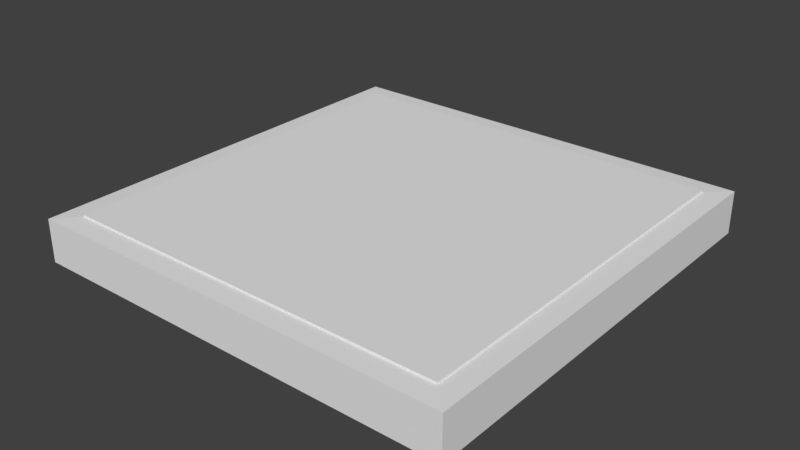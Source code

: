 # Source: PathCenter.blend  (saved by Blender 2.78.0; exported with 4.5.12 LTS)
import bpy
from mathutils import Matrix  # noqa: F401  (used for matrix-valued properties, if any)

bpy.ops.wm.read_factory_settings(use_empty=True)
scene = bpy.context.scene
scene.name = 'Scene'

# ---- collections
col_collection_1 = bpy.data.collections.new('Collection 1'); scene.collection.children.link(col_collection_1)

# ---- materials (node trees are filled in below, after node groups)
mat_pathtex = bpy.data.materials.new('PathTex')
mat_pathtex.alpha_threshold = 0.0
mat_pathtex.use_transparent_shadow = False
mat_pathtex.roughness = 0.5

# ---- node groups
ng_auto_smooth = bpy.data.node_groups.new('Auto Smooth', 'GeometryNodeTree')
_s = ng_auto_smooth.interface.new_socket(name='Geometry', in_out='OUTPUT', socket_type='NodeSocketGeometry')
_s = ng_auto_smooth.interface.new_socket(name='Geometry', in_out='INPUT', socket_type='NodeSocketGeometry')
_s = ng_auto_smooth.interface.new_socket(name='Angle', in_out='INPUT', socket_type='NodeSocketFloat')
_s.subtype = 'ANGLE'
_s.min_value = 0.0
_s.max_value = 3.142
ng_auto_smooth.is_modifier = True
_N = ng_auto_smooth.nodes; _L = ng_auto_smooth.links
n0 = _N.new('NodeGroupOutput'); n0.name = 'Group Output'; n0.location = (480, -100)
n1 = _N.new('NodeGroupInput'); n1.name = 'Group Input'; n1.location = (-420, -300)
n2 = _N.new('NodeGroupInput'); n2.name = 'Group Input.001'; n2.location = (-60, -100)
n3 = _N.new('GeometryNodeSetShadeSmooth'); n3.name = 'Set Shade Smooth'; n3.location = (120, -100)
n3.domain = 'EDGE'
n4 = _N.new('GeometryNodeSetShadeSmooth'); n4.name = 'Set Shade Smooth.001'; n4.location = (300, -100)
n5 = _N.new('GeometryNodeInputMeshEdgeAngle'); n5.name = 'Edge Angle'; n5.location = (-420, -220)
n6 = _N.new('GeometryNodeInputEdgeSmooth'); n6.name = 'Is Edge Smooth'; n6.location = (-60, -160)
n7 = _N.new('GeometryNodeInputShadeSmooth'); n7.name = 'Is Face Smooth'; n7.location = (-240, -340)
n8 = _N.new('FunctionNodeBooleanMath'); n8.name = 'Boolean Math'; n8.location = (-60, -220)
n9 = _N.new('FunctionNodeCompare'); n9.name = 'Compare'; n9.location = (-240, -180)
n9.operation = 'LESS_EQUAL'
_L.new(n5.outputs[0], n9.inputs[0])
_L.new(n4.outputs[0], n0.inputs[0])
_L.new(n1.outputs[1], n9.inputs[1])
_L.new(n9.outputs[0], n8.inputs[0])
_L.new(n7.outputs[0], n8.inputs[1])
_L.new(n2.outputs[0], n3.inputs[0])
_L.new(n6.outputs[0], n3.inputs[1])
_L.new(n3.outputs[0], n4.inputs[0])
_L.new(n8.outputs[0], n3.inputs[2])
n0.is_active_output = True

# ---- material node trees

# ---- world
world_world = bpy.data.worlds.new('World'); scene.world = world_world
world_world.color = (0.05088, 0.05088, 0.05088)
world_world.use_sun_shadow = False
world_world.sun_shadow_jitter_overblur = 0.0
world_world.cycles.sampling_method = 'MANUAL'

# ---- meshes
me_plane = bpy.data.meshes.new('Plane')
me_plane.from_pydata([(-1000.0, -1000.0, 0.0), (1000.0, -1000.0, 0.0), (-1000.0, 1000.0, 0.0), (1000.0, 1000.0, 0.0), (-1000.0, -1000.0, 197.6), (1000.0, -1000.0, 197.6), (-1000.0, 1000.0, 197.6), (1000.0, 1000.0, 197.6), (-900.7, -900.7, 201.6), (900.7, -900.7, 201.6), (-900.7, 900.7, 201.6), (900.7, 900.7, 201.6), (-900.7, -900.7, 209.5), (900.7, -900.7, 209.5), (-900.7, 900.7, 209.5), (900.7, 900.7, 209.5)], [], [(2, 0, 4, 6), (3, 2, 6, 7), (0, 1, 5, 4), (1, 3, 7, 5), (5, 7, 6, 10, 11, 9), (9, 11, 15, 13), (10, 8, 12, 14), (11, 10, 14, 15), (8, 9, 13, 12), (14, 12, 13, 15), (2, 3, 1, 0), (6, 4, 5, 9, 8, 10)])
_uv = me_plane.uv_layers.new(name='UVMap')
_uv.uv.foreach_set('vector', [0.7341, 0.4504, 0.7341, 0.9504, 0.6821, 0.9504, 0.6821, 0.4504, 0.6821, 0.4504, 0.6821, 0.9504, 0.6301, 0.9504, 0.6301, 0.4504, 0.5781, 0.9504, 0.5781, 0.4504, 0.6301, 0.4504, 0.6301, 0.9504, 0.5781, 0.4504, 0.5781, 0.9504, 0.5261, 0.9504, 0.5261, 0.4504, 0.0, 9.155e-08, 0.5261, 0.0, 0.5261, 0.5, 0.5, 0.4752, 0.5, 0.02481, 0.02611, 0.02481, 0.7424, 0.4504, 0.7424, 0.9007, 0.7403, 0.9007, 0.7403, 0.4504, 0.7382, 0.4504, 0.7382, 0.9007, 0.7361, 0.9007, 0.7361, 0.4504, 0.7361, 0.4504, 0.7361, 0.9007, 0.7341, 0.9007, 0.7341, 0.4504, 0.7403, 0.4504, 0.7403, 0.9007, 0.7382, 0.9007, 0.7382, 0.4504, 1.0, 0.4504, 0.5261, 0.4504, 0.5261, 9.155e-08, 1.0, 0.0, 9.633e-08, 1.0, 0.0, 0.5, 0.5261, 0.5, 0.5261, 1.0, 0.5261, 0.5, 9.633e-08, 0.5, 0.0, 9.155e-08, 0.02611, 0.02481, 0.02611, 0.4752, 0.5, 0.4752])
me_plane.materials.append(mat_pathtex)
me_plane.use_remesh_preserve_volume = False
me_plane.use_remesh_preserve_attributes = False
me_plane.use_mirror_vertex_groups = False
me_plane.update()

# ---- objects
ob_plane = bpy.data.objects.new('Plane', me_plane)

# ---- transforms, parenting, visibility, modifiers, constraints
ob_plane.location = (0.0, 0.0, 0.0)
ob_plane.lineart.crease_threshold = 0.0
_m = ob_plane.modifiers.new('Auto Smooth', 'NODES')
_m.node_group = ng_auto_smooth
_gi = [s.identifier for s in ng_auto_smooth.interface.items_tree if s.item_type == 'SOCKET' and s.in_out == 'INPUT']
_m[_gi[1]] = 1.571  # Angle

# ---- collection membership
col_collection_1.objects.link(ob_plane)

# ---- scene / render settings (as saved in the file)
scene.frame_start = 1; scene.frame_end = 250; scene.frame_set(1)
scene.render.engine = 'BLENDER_EEVEE_NEXT'
scene.render.resolution_percentage = 50
scene.render.dither_intensity = 0.0
scene.cycles.use_denoising = False
scene.cycles.samples = 128
scene.cycles.sampling_pattern = 'TABULATED_SOBOL'
scene.cycles.light_sampling_threshold = 0.0
scene.cycles.use_adaptive_sampling = False
scene.cycles.use_light_tree = False
scene.cycles.blur_glossy = 0.0
scene.cycles.sample_clamp_indirect = 0.0
scene.view_settings.view_transform = 'Standard'
scene.unit_settings.scale_length = 0.001
bpy.context.view_layer.update()

# ---- added for rendering (the .blend has no active camera and no usable light): camera, sun
cam_auto = bpy.data.cameras.new('AutoCamera')
cam_auto.lens = 50.0
cam_auto.sensor_width = 36.0
cam_auto.clip_end = 46052.7
ob_auto_camera = bpy.data.objects.new('AutoCamera', cam_auto)
scene.collection.objects.link(ob_auto_camera)
ob_auto_camera.location = (2624.1, -3148.92, 2204.0)
ob_auto_camera.rotation_euler = (1.09748, -7.21219e-08, 0.694738)
scene.camera = ob_auto_camera
light_auto_sun = bpy.data.lights.new('AutoSun', 'SUN')
light_auto_sun.energy = 3.0
light_auto_sun.angle = 0.0523599
ob_auto_sun = bpy.data.objects.new('AutoSun', light_auto_sun)
scene.collection.objects.link(ob_auto_sun)
ob_auto_sun.rotation_euler = (0.872665, 0.174533, 0.523599)
bpy.context.view_layer.update()
